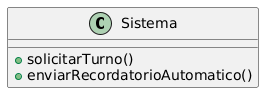

The diagram above was rendered by PlantUML. Its source (embedded in the PNG):
@startuml
class Sistema {
  + solicitarTurno()
  + enviarRecordatorioAutomatico()
}
@enduml